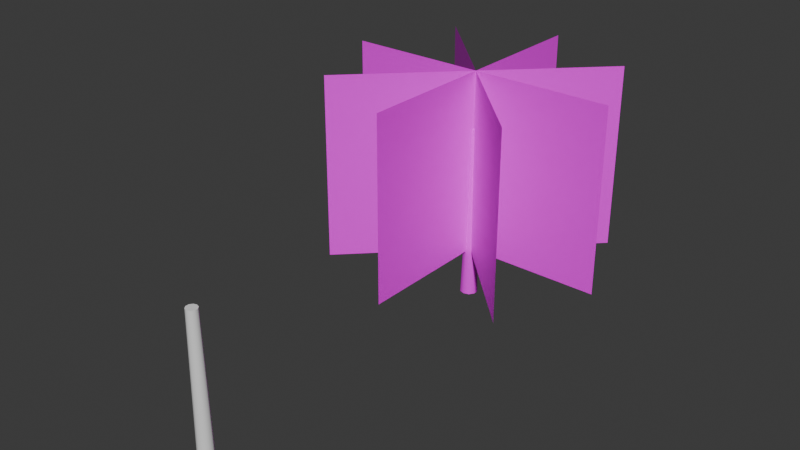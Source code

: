 # Source: tree.blend  (saved by Blender 5.1.30; exported with 4.5.12 LTS)
import bpy
from mathutils import Matrix  # noqa: F401  (used for matrix-valued properties, if any)

bpy.ops.wm.read_factory_settings(use_empty=True)
scene = bpy.context.scene
scene.name = 'Scene'

# ---- collections
col_collection = bpy.data.collections.new('Collection'); scene.collection.children.link(col_collection)

# ---- images (referenced by path relative to the original .blend; pixels are not part of the script)
import os
ASSET_DIR = os.environ.get("B2B_ASSET_DIR", "")  # directory of the original .blend (textures are referenced by path, not embedded)
HERE = os.path.dirname(os.path.abspath(__file__))  # packed textures are extracted next to this script under _unpacked/

def load_image(name, relpath, width, height, colorspace="sRGB"):
    """Load a texture the original file referenced (path relative to the .blend, or extracted next to this script)."""
    p = next((c for c in (os.path.join(HERE, relpath), os.path.join(ASSET_DIR, relpath)) if relpath and os.path.exists(c)), "")
    if p:
        img = bpy.data.images.load(p, check_existing=True)
        img.name = name
    else:  # same state as the original file: an image datablock whose file is absent (Cycles renders it pink)
        img = bpy.data.images.new(name, width, height)
        img.source = "FILE"
        img.filepath = "//" + (relpath or name)
    img.colorspace_settings.name = colorspace
    return img
img_photo_2026_06_28_21_44_57_jpg = load_image('photo_2026-06-28_21-44-57.jpg', 'photo_2026-06-28_21-44-57.jpg', 1024, 1024, 'sRGB')
img_untitled = load_image('Untitled', 'tree.png', 1024, 1024, 'sRGB')
img_rerew_png = load_image('rerew.png', 'rerew.png', 1024, 1024, 'sRGB')

# ---- materials (node trees are filled in below, after node groups)
mat_material_010 = bpy.data.materials.new('Material.010')
mat_material_009 = bpy.data.materials.new('Material.009')
mat_material_011 = bpy.data.materials.new('Material.011')

# ---- material node trees
mat_material_010.use_nodes = True; mat_material_010.node_tree.nodes.clear()
_N = mat_material_010.node_tree.nodes; _L = mat_material_010.node_tree.links
n0 = _N.new('ShaderNodeBsdfPrincipled'); n0.name = 'Principled BSDF'; n0.location = (-200, 100)
n0.inputs[2].default_value = 1.0
n1 = _N.new('ShaderNodeOutputMaterial'); n1.name = 'Material Output'; n1.location = (200, 100)
n2 = _N.new('ShaderNodeTexImage'); n2.name = 'Image Texture'; n2.location = (-480, 60)
n2.image = img_photo_2026_06_28_21_44_57_jpg
n3 = _N.new('ShaderNodeMapping'); n3.name = 'Mapping'; n3.location = (-660, 60)
n3.inputs[3].default_value = (15.0, 10.0, 1.0)
n4 = _N.new('ShaderNodeTexCoord'); n4.name = 'Texture Coordinate'; n4.location = (-840, 60)
n5 = _N.new('ShaderNodeTexImage'); n5.name = 'Image Texture.001'; n5.location = (-1259, 26)
n5.image = img_untitled
_L.new(n0.outputs[0], n1.inputs[0])
_L.new(n2.outputs[0], n0.inputs[0])
_L.new(n3.outputs[0], n2.inputs[0])
_L.new(n4.outputs[2], n3.inputs[0])
n1.is_active_output = True
mat_material_009.use_nodes = True; mat_material_009.node_tree.nodes.clear()
_N = mat_material_009.node_tree.nodes; _L = mat_material_009.node_tree.links
n0 = _N.new('ShaderNodeBsdfPrincipled'); n0.name = 'Principled BSDF'; n0.location = (-200, 100)
n1 = _N.new('ShaderNodeOutputMaterial'); n1.name = 'Material Output'; n1.location = (200, 100)
n2 = _N.new('ShaderNodeTexImage'); n2.name = 'Image Texture'; n2.location = (-480, 60)
n2.image = img_rerew_png
n3 = _N.new('ShaderNodeMapping'); n3.name = 'Mapping'; n3.location = (-660, 60)
n3.inputs[1].default_value = (0.0, -0.15, 0.0)
n3.inputs[2].default_value = (0.0, 0.0, -1.571)
n3.inputs[3].default_value = (2.0, 2.0, 1.0)
n4 = _N.new('ShaderNodeTexCoord'); n4.name = 'Texture Coordinate'; n4.location = (-840, 60)
n5 = _N.new('ShaderNodeTexImage'); n5.name = 'Image Texture.001'; n5.location = (-1247, -13)
n5.image = img_untitled
_L.new(n0.outputs[0], n1.inputs[0])
_L.new(n2.outputs[0], n0.inputs[0])
_L.new(n4.outputs[2], n3.inputs[0])
_L.new(n3.outputs[0], n2.inputs[0])
_L.new(n2.outputs[1], n0.inputs[4])
n1.is_active_output = True
mat_material_011.use_nodes = True; mat_material_011.node_tree.nodes.clear()
_N = mat_material_011.node_tree.nodes; _L = mat_material_011.node_tree.links
n0 = _N.new('ShaderNodeBsdfPrincipled'); n0.name = 'Principled BSDF'; n0.location = (-200, 100)
n1 = _N.new('ShaderNodeOutputMaterial'); n1.name = 'Material Output'; n1.location = (200, 100)
n2 = _N.new('ShaderNodeTexImage'); n2.name = 'Image Texture'; n2.location = (-551, 110)
n2.image = img_rerew_png
n3 = _N.new('ShaderNodeMapping'); n3.name = 'Mapping'; n3.location = (-731, 110)
n3.inputs[1].default_value = (0.0, 0.5, 0.0)
n3.inputs[2].default_value = (0.0, 0.0, -1.571)
n3.inputs[3].default_value = (2.0, 2.0, 1.0)
n4 = _N.new('ShaderNodeTexCoord'); n4.name = 'Texture Coordinate'; n4.location = (-911, 110)
n5 = _N.new('ShaderNodeTexImage'); n5.name = 'Image Texture.001'; n5.location = (-1317, 37)
n5.image = img_untitled
_L.new(n0.outputs[0], n1.inputs[0])
_L.new(n4.outputs[2], n3.inputs[0])
_L.new(n3.outputs[0], n2.inputs[0])
_L.new(n2.outputs[0], n0.inputs[0])
_L.new(n2.outputs[1], n0.inputs[4])
n1.is_active_output = True

# ---- world
world_world = bpy.data.worlds.new('World'); scene.world = world_world
world_world.use_nodes = True; world_world.node_tree.nodes.clear()
_N = world_world.node_tree.nodes; _L = world_world.node_tree.links
n0 = _N.new('ShaderNodeOutputWorld'); n0.name = 'World Output'; n0.location = (200, 100)
n1 = _N.new('ShaderNodeBackground'); n1.name = 'Background'; n1.location = (-200, 100)
n1.inputs[0].default_value = (0.05088, 0.05088, 0.05088, 1.0)
_L.new(n1.outputs[0], n0.inputs[0])
n0.is_active_output = True
world_world.color = (0.05088, 0.05088, 0.05088)
world_world.sun_shadow_jitter_overblur = 0.0

# ---- meshes
me_cylinder = bpy.data.meshes.new('Cylinder')
me_cylinder.from_pydata([(-8.941e-10, 0.56, -1.0), (1.271e-09, 0.1896, 9.816), (0.3292, 0.453, -1.0), (0.1114, 0.1534, 9.816), (0.5326, 0.173, -1.0), (0.1803, 0.05859, 9.816), (0.5326, -0.173, -1.0), (0.1803, -0.05859, 9.816), (0.3292, -0.453, -1.0), (0.1114, -0.1534, 9.816), (-8.941e-10, -0.56, -1.0), (1.271e-09, -0.1896, 9.816), (-0.3292, -0.453, -1.0), (-0.1114, -0.1534, 9.816), (-0.5326, -0.173, -1.0), (-0.1803, -0.05859, 9.816), (-0.5326, 0.173, -1.0), (-0.1803, 0.05859, 9.816), (-0.3292, 0.453, -1.0), (-0.1114, 0.1534, 9.816), (8.591, -4.768e-07, 13.37), (8.591, 4.768e-07, 1.914), (-8.591, -4.768e-07, 13.37), (-8.591, 4.768e-07, 1.914), (-4.768e-07, 8.591, 13.37), (-9.537e-07, 8.591, 1.914), (9.537e-07, -8.591, 13.37), (4.768e-07, -8.591, 1.914), (6.075, 6.075, 13.37), (6.075, 6.075, 1.914), (-6.075, -6.075, 13.37), (-6.075, -6.075, 1.914), (-6.075, 6.075, 13.37), (-6.075, 6.075, 1.914), (6.075, -6.075, 13.37), (6.075, -6.075, 1.914)], [], [(0, 1, 3, 2), (2, 3, 5, 4), (4, 5, 7, 6), (6, 7, 9, 8), (8, 9, 11, 10), (10, 11, 13, 12), (12, 13, 15, 14), (14, 15, 17, 16), (3, 1, 19, 17, 15, 13, 11, 9, 7, 5), (16, 17, 19, 18), (18, 19, 1, 0), (0, 2, 4, 6, 8, 10, 12, 14, 16, 18), (20, 21, 23, 22), (24, 25, 27, 26), (28, 29, 31, 30), (32, 33, 35, 34)])
me_cylinder.polygons.foreach_set('use_smooth', [1, 1, 1, 1, 1, 1, 1, 1, 1, 1, 1, 1, 0, 0, 0, 0])
me_cylinder.polygons.foreach_set('material_index', [0, 0, 0, 0, 0, 0, 0, 0, 0, 0, 0, 0, 1, 1, 2, 2])
_k = set([(0, 2), (0, 18), (1, 3), (1, 19), (2, 4), (3, 5), (4, 6), (5, 7), (6, 8), (7, 9), (8, 10), (9, 11), (10, 12), (11, 13), (12, 14), (13, 15), (14, 16), (15, 17), (16, 18), (17, 19)])
me_cylinder.attributes.new('sharp_edge', 'BOOLEAN', 'EDGE').data.foreach_set('value', [ (min(e.vertices), max(e.vertices)) in _k for e in me_cylinder.edges])
_uv = me_cylinder.uv_layers.new(name='UVMap')
_uv.uv.foreach_set('vector', [0.7247, 0.003653, 0.7247, 0.314, 0.7214, 0.314, 0.7148, 0.003758, 0.7148, 0.003758, 0.7214, 0.314, 0.718, 0.3141, 0.7049, 0.004073, 0.7049, 0.004073, 0.718, 0.3141, 0.7146, 0.3143, 0.695, 0.004598, 0.695, 0.004598, 0.7146, 0.3143, 0.7113, 0.3145, 0.6851, 0.005332, 0.6851, 0.005332, 0.7113, 0.3145, 0.708, 0.3148, 0.6752, 0.006275, 0.7742, 0.006275, 0.7415, 0.3148, 0.7381, 0.3145, 0.7644, 0.005332, 0.7644, 0.005332, 0.7381, 0.3145, 0.7348, 0.3143, 0.7545, 0.004598, 0.7545, 0.004598, 0.7348, 0.3143, 0.7314, 0.3141, 0.7446, 0.004073, 0.6804, 0.3616, 0.6836, 0.3626, 0.6855, 0.3653, 0.6855, 0.3687, 0.6836, 0.3714, 0.6804, 0.3724, 0.6772, 0.3714, 0.6752, 0.3687, 0.6752, 0.3653, 0.6772, 0.3626, 0.7446, 0.004073, 0.7314, 0.3141, 0.7281, 0.314, 0.7346, 0.003758, 0.7346, 0.003758, 0.7281, 0.314, 0.7247, 0.314, 0.7247, 0.003653, 0.7057, 0.3432, 0.6999, 0.3512, 0.6905, 0.3543, 0.681, 0.3512, 0.6752, 0.3432, 0.6752, 0.3332, 0.681, 0.3252, 0.6905, 0.3222, 0.6999, 0.3252, 0.7057, 0.3332, 0.003653, 0.003653, 0.3321, 0.003653, 0.3321, 0.4963, 0.003653, 0.4963, 0.003653, 0.5037, 0.3321, 0.5037, 0.3321, 0.9963, 0.003653, 0.9963, 0.3394, 0.5037, 0.6679, 0.5037, 0.6679, 0.9963, 0.3394, 0.9963, 0.3394, 0.003653, 0.6679, 0.003653, 0.6679, 0.4963, 0.3394, 0.4963])
me_cylinder.materials.append(mat_material_010)
me_cylinder.materials.append(mat_material_009)
me_cylinder.materials.append(mat_material_011)
me_cylinder.update()
me_cylinder_001 = bpy.data.meshes.new('Cylinder.001')
me_cylinder_001.from_pydata([(-8.941e-10, 0.56, -1.0), (-6.413e-10, 0.4017, 9.816), (0.3292, 0.453, -1.0), (0.2361, 0.325, 9.816), (0.5326, 0.173, -1.0), (0.382, 0.1241, 9.816), (0.5326, -0.173, -1.0), (0.382, -0.1241, 9.816), (0.3292, -0.453, -1.0), (0.2361, -0.325, 9.816), (-8.941e-10, -0.56, -1.0), (-6.413e-10, -0.4017, 9.816), (-0.3292, -0.453, -1.0), (-0.2361, -0.325, 9.816), (-0.5326, -0.173, -1.0), (-0.382, -0.1241, 9.816), (-0.5326, 0.173, -1.0), (-0.382, 0.1241, 9.816), (-0.3292, 0.453, -1.0), (-0.2361, 0.325, 9.816)], [], [(0, 1, 3, 2), (2, 3, 5, 4), (4, 5, 7, 6), (6, 7, 9, 8), (8, 9, 11, 10), (10, 11, 13, 12), (12, 13, 15, 14), (14, 15, 17, 16), (3, 1, 19, 17, 15, 13, 11, 9, 7, 5), (16, 17, 19, 18), (18, 19, 1, 0), (0, 2, 4, 6, 8, 10, 12, 14, 16, 18)])
me_cylinder_001.polygons.foreach_set('use_smooth', [True] * 12)
_k = set([(0, 2), (0, 18), (1, 3), (1, 19), (2, 4), (3, 5), (4, 6), (5, 7), (6, 8), (7, 9), (8, 10), (9, 11), (10, 12), (11, 13), (12, 14), (13, 15), (14, 16), (15, 17), (16, 18), (17, 19)])
me_cylinder_001.attributes.new('sharp_edge', 'BOOLEAN', 'EDGE').data.foreach_set('value', [ (min(e.vertices), max(e.vertices)) in _k for e in me_cylinder_001.edges])
_uv = me_cylinder_001.uv_layers.new(name='UVMap')
_uv.uv.foreach_set('vector', [1.0, 0.5, 1.0, 1.0, 0.9, 1.0, 0.9, 0.5, 0.9, 0.5, 0.9, 1.0, 0.8, 1.0, 0.8, 0.5, 0.8, 0.5, 0.8, 1.0, 0.7, 1.0, 0.7, 0.5, 0.7, 0.5, 0.7, 1.0, 0.6, 1.0, 0.6, 0.5, 0.6, 0.5, 0.6, 1.0, 0.5, 1.0, 0.5, 0.5, 0.5, 0.5, 0.5, 1.0, 0.4, 1.0, 0.4, 0.5, 0.4, 0.5, 0.4, 1.0, 0.3, 1.0, 0.3, 0.5, 0.3, 0.5, 0.3, 1.0, 0.2, 1.0, 0.2, 0.5, 0.3911, 0.4442, 0.25, 0.49, 0.1089, 0.4442, 0.02175, 0.3242, 0.02175, 0.1758, 0.1089, 0.05584, 0.25, 0.01, 0.3911, 0.05584, 0.4783, 0.1758, 0.4783, 0.3242, 0.2, 0.5, 0.2, 1.0, 0.1, 1.0, 0.1, 0.5, 0.1, 0.5, 0.1, 1.0, -7.451e-08, 1.0, -7.451e-08, 0.5, 0.75, 0.49, 0.8911, 0.4442, 0.9783, 0.3242, 0.9783, 0.1758, 0.8911, 0.05584, 0.75, 0.01, 0.6089, 0.05584, 0.5217, 0.1758, 0.5217, 0.3242, 0.6089, 0.4442])
me_cylinder_001.update()

# ---- objects
ob_cylinder = bpy.data.objects.new('Cylinder', me_cylinder)
ob_cylinder_001 = bpy.data.objects.new('Cylinder.001', me_cylinder_001)

# ---- transforms, parenting, visibility, modifiers, constraints
ob_cylinder.location = (0.0, 0.0, 1.228)
ob_cylinder.scale = (1.228, 1.228, 1.228)
ob_cylinder_001.location = (0.0, -26.5, 1.0)

# ---- collection membership
col_collection.objects.link(ob_cylinder)
col_collection.objects.link(ob_cylinder_001)

# ---- scene / render settings (as saved in the file)
scene.frame_start = 1; scene.frame_end = 250; scene.frame_set(2)
scene.render.engine = 'CYCLES'
scene.render.bake_bias = 0.0
scene.render.bake_samples = 0
scene.cycles.sampling_pattern = 'TABULATED_SOBOL'
scene.cycles.bake_type = 'DIFFUSE'
scene.eevee.use_volume_custom_range = False
bpy.context.view_layer.update()

# ---- added for rendering (the .blend has no active camera and no usable light): camera, sun
cam_auto = bpy.data.cameras.new('AutoCamera')
cam_auto.lens = 50.0
cam_auto.sensor_width = 36.0
cam_auto.clip_end = 1000.0
ob_auto_camera = bpy.data.objects.new('AutoCamera', cam_auto)
scene.collection.objects.link(ob_auto_camera)
ob_auto_camera.location = (43.115, -59.9888, 43.3177)
ob_auto_camera.rotation_euler = (1.09748, -7.21219e-08, 0.694738)
scene.camera = ob_auto_camera
light_auto_sun = bpy.data.lights.new('AutoSun', 'SUN')
light_auto_sun.energy = 3.0
light_auto_sun.angle = 0.0523599
ob_auto_sun = bpy.data.objects.new('AutoSun', light_auto_sun)
scene.collection.objects.link(ob_auto_sun)
ob_auto_sun.rotation_euler = (0.872665, 0.174533, 0.523599)
bpy.context.view_layer.update()
